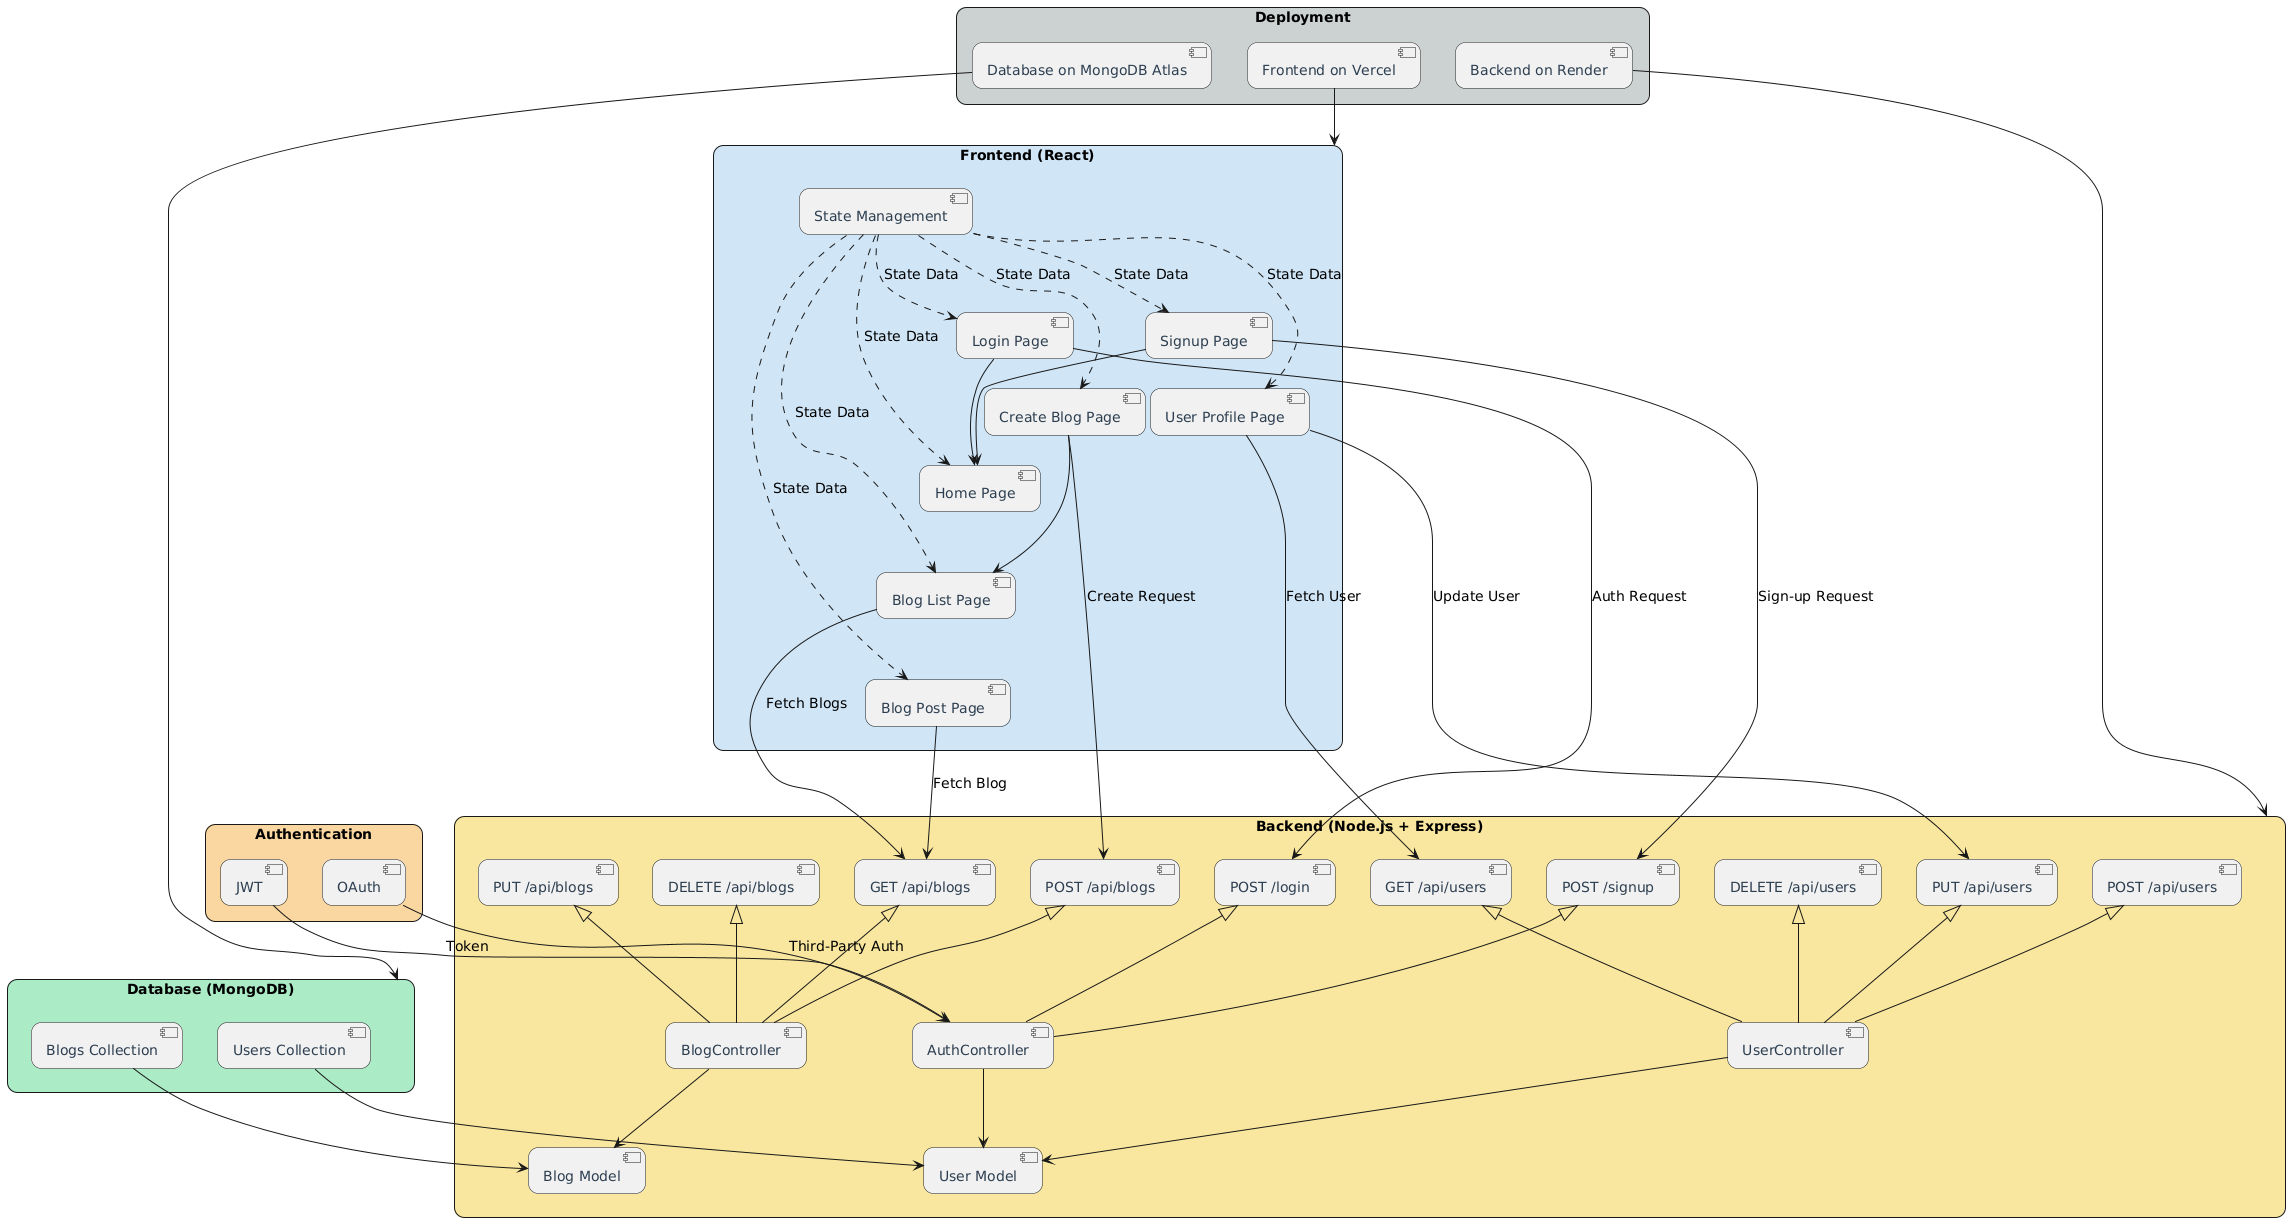

The diagram above was rendered by PlantUML. Its source (embedded in the PNG):
@startuml
skinparam shadowing false
skinparam roundcorner 20
skinparam packageStyle rect
skinparam defaultFontName Arial
skinparam defaultFontSize 14
skinparam defaultTextAlignment center
skinparam componentFontColor #2C3E50
skinparam componentStyle uml2
skinparam classFontColor #34495E
skinparam packageTitleFontSize 18

' Frontend
package "Frontend (React)" #D0E6F7 {
    [Home Page] -[hidden]-> [Blog List Page]
    [Blog List Page] -[hidden]-> [Blog Post Page]
    [Create Blog Page] --> [Blog List Page]
    [User Profile Page] -[hidden]-> [Blog List Page]
    [Login Page] --> [Home Page]
    [Signup Page] --> [Home Page]

    [State Management] ..> [Home Page] : "State Data"
    [State Management] ..> [Blog List Page] : "State Data"
    [State Management] ..> [Blog Post Page] : "State Data"
    [State Management] ..> [Create Blog Page] : "State Data"
    [State Management] ..> [User Profile Page] : "State Data"
    [State Management] ..> [Login Page] : "State Data"
    [State Management] ..> [Signup Page] : "State Data"
}

' Backend
package "Backend (Node.js + Express)" #F9E79F {
    [BlogController] --> [Blog Model]
    [UserController] --> [User Model]
    [AuthController] --> [User Model]

    [GET /api/blogs] <|-- [BlogController]
    [POST /api/blogs] <|-- [BlogController]
    [PUT /api/blogs] <|-- [BlogController]
    [DELETE /api/blogs] <|-- [BlogController]

    [GET /api/users] <|-- [UserController]
    [POST /api/users] <|-- [UserController]
    [PUT /api/users] <|-- [UserController]
    [DELETE /api/users] <|-- [UserController]

    [POST /login] <|-- [AuthController]
    [POST /signup] <|-- [AuthController]
}

' Database
package "Database (MongoDB)" #ABEBC6 {
    [Blogs Collection] --> [Blog Model]
    [Users Collection] --> [User Model]
}

' Authentication
package "Authentication" #FAD7A0 {
    [JWT] --> [AuthController] : "Token"
    [OAuth] --> [AuthController] : "Third-Party Auth"
}

' Deployment
package "Deployment" #CCD1D1 {
    [Frontend on Vercel] --> [Frontend (React)]
    [Backend on Render] --> [Backend (Node.js + Express)]
    [Database on MongoDB Atlas] --> [Database (MongoDB)]
}

' Interactions and Data Flow
[Login Page] --> [POST /login] : "Auth Request"
[Signup Page] --> [POST /signup] : "Sign-up Request"
[Create Blog Page] --> [POST /api/blogs] : "Create Request"
[Blog List Page] --> [GET /api/blogs] : "Fetch Blogs"
[Blog Post Page] --> [GET /api/blogs] : "Fetch Blog"
[User Profile Page] --> [GET /api/users] : "Fetch User"
[User Profile Page] --> [PUT /api/users] : "Update User"
@enduml